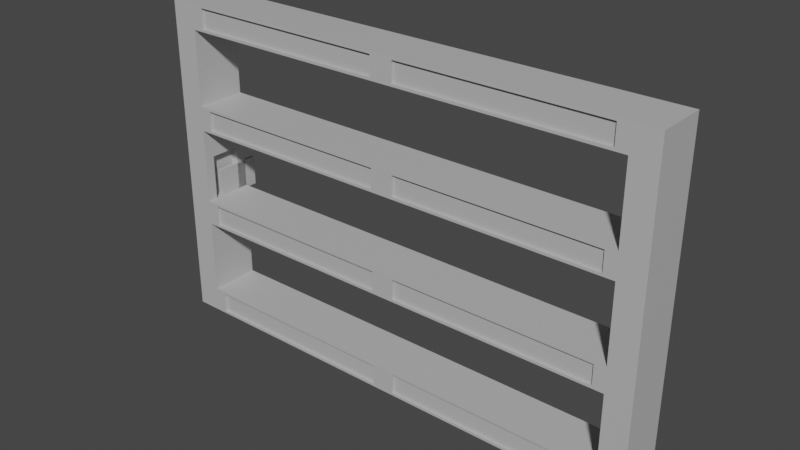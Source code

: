 # Source: shelf.blend  (saved by Blender 3.3.6; exported with 4.5.12 LTS)
import bpy
from mathutils import Matrix  # noqa: F401  (used for matrix-valued properties, if any)

bpy.ops.wm.read_factory_settings(use_empty=True)
scene = bpy.context.scene
scene.name = 'Scene'

# ---- collections
col_collection = bpy.data.collections.new('Collection'); scene.collection.children.link(col_collection)

# ---- materials (node trees are filled in below, after node groups)
mat_material_001 = bpy.data.materials.new('Material.001')
mat_material_001.use_transparent_shadow = False

# ---- material node trees
mat_material_001.use_nodes = True; mat_material_001.node_tree.nodes.clear()
_N = mat_material_001.node_tree.nodes; _L = mat_material_001.node_tree.links
n0 = _N.new('ShaderNodeBsdfPrincipled'); n0.name = 'Principled BSDF'; n0.location = (10, 300)
n0.distribution = 'GGX'
n0.subsurface_method = 'RANDOM_WALK_SKIN'
n0.inputs[3].default_value = 1.45
n0.inputs[27].default_value = (0.0, 0.0, 0.0, 1.0)
n0.inputs[28].default_value = 1.0
n1 = _N.new('ShaderNodeOutputMaterial'); n1.name = 'Material Output'; n1.location = (300, 300)
n2 = _N.new('ShaderNodeRGB'); n2.name = 'RGB'; n2.location = (-280, 279)
n2.outputs[0].default_value = (0.5, 0.5, 0.5, 1.0)
_L.new(n0.outputs[0], n1.inputs[0])
_L.new(n2.outputs[0], n0.inputs[0])
n1.is_active_output = True

# ---- world
world_world = bpy.data.worlds.new('World'); scene.world = world_world
world_world.use_nodes = True; world_world.node_tree.nodes.clear()
_N = world_world.node_tree.nodes; _L = world_world.node_tree.links
n0 = _N.new('ShaderNodeOutputWorld'); n0.name = 'World Output'; n0.location = (300, 300)
n1 = _N.new('ShaderNodeBackground'); n1.name = 'Background'; n1.location = (10, 300)
n1.inputs[0].default_value = (0.05088, 0.05088, 0.05088, 1.0)
_L.new(n1.outputs[0], n0.inputs[0])
n0.is_active_output = True
world_world.color = (0.05088, 0.05088, 0.05088)
world_world.use_sun_shadow = False
world_world.sun_shadow_jitter_overblur = 0.0

# ---- meshes
me_cube = bpy.data.meshes.new('Cube')
me_cube.from_pydata([(0.0, 0.1, 0.5), (0.0, -0.1, 0.5), (0.0, -0.1, 0.4), (0.0, 0.1, 0.4), (-0.9, 0.1, 0.1), (-0.9802, -0.0108, 0.4392), (-0.9802, -0.0108, 0.4608), (-0.9, 0.1, -2.235e-08), (-0.9, -0.1, 0.1), (-0.9802, 0.0108, 0.4392), (-0.9, -0.1, -2.235e-08), (-0.9802, 0.0108, 0.4608), (0.0, 0.1, -2.235e-08), (0.0, -0.1, 0.1), (0.0, -0.1, -2.235e-08), (0.0, 0.1, 0.1), (-1.0, 0.1, 0.1), (-1.0, 0.1, -2.235e-08), (-1.0, -0.1, 0.1), (-1.0, -0.1, -2.235e-08), (-0.9, 0.1, 0.4), (-0.9, -0.1, 0.4), (-1.0, 0.1, 0.4), (-1.0, -0.1, 0.4), (-1.0, -0.1, 0.5), (-1.0, 0.1, 0.5), (-0.9, -0.1, 0.5), (-0.9, 0.1, 0.5), (-1.0, -0.1, 0.8), (-1.0, 0.1, 0.8), (-0.9, -0.1, 0.8), (-0.9, 0.1, 0.8), (-1.0, -0.1, 0.9), (-1.0, 0.1, 0.9), (-0.9, -0.1, 0.9), (-0.9, 0.1, 0.9), (0.0, -0.1, 0.8), (0.0, 0.1, 0.8), (0.0, -0.1, 0.9), (0.0, 0.1, 0.9), (-1.0, -0.1, 1.2), (-1.0, 0.1, 1.2), (-0.9, -0.1, 1.2), (-0.9, 0.1, 1.2), (-1.0, -0.1, 1.3), (-1.0, 0.1, 1.3), (-0.9, -0.1, 1.3), (-0.9, 0.1, 1.3), (0.0, -0.1, 1.2), (0.0, 0.1, 1.2), (0.0, -0.1, 1.3), (0.0, 0.1, 1.3), (-0.855, -0.1, 0.49), (-0.045, -0.1, 0.49), (-0.045, -0.1, 0.41), (-0.855, -0.1, 0.41), (-0.855, -0.09, 0.49), (-0.045, -0.09, 0.49), (-0.045, -0.09, 0.41), (-0.855, -0.09, 0.41), (-0.855, -0.1, 0.01), (-0.855, -0.1, 0.09), (-0.045, -0.1, 0.09), (-0.045, -0.1, 0.01), (-0.855, -0.09, 0.01), (-0.855, -0.09, 0.09), (-0.045, -0.09, 0.09), (-0.045, -0.09, 0.01), (-0.855, -0.1, 0.89), (-0.855, -0.1, 0.81), (-0.045, -0.1, 0.89), (-0.045, -0.1, 0.81), (-0.855, -0.09, 0.89), (-0.855, -0.09, 0.81), (-0.045, -0.09, 0.89), (-0.045, -0.09, 0.81), (-0.855, -0.1, 1.29), (-0.855, -0.1, 1.21), (-0.045, -0.1, 1.29), (-0.045, -0.1, 1.21), (-0.855, -0.09, 1.29), (-0.855, -0.09, 1.21), (-0.045, -0.09, 1.29), (-0.045, -0.09, 1.21), (0.9, 0.1, 0.1), (0.9, 0.1, -2.235e-08), (0.9, -0.1, 0.1), (0.9, -0.1, -2.235e-08), (1.0, 0.1, 0.1), (1.0, 0.1, -2.235e-08), (1.0, -0.1, 0.1), (1.0, -0.1, -2.235e-08), (0.9, 0.1, 0.4), (0.9, -0.1, 0.4), (1.0, 0.1, 0.4), (1.0, -0.1, 0.4), (1.0, -0.1, 0.5), (1.0, 0.1, 0.5), (0.9, -0.1, 0.5), (0.9, 0.1, 0.5), (1.0, -0.1, 0.8), (1.0, 0.1, 0.8), (0.9, -0.1, 0.8), (0.9, 0.1, 0.8), (1.0, -0.1, 0.9), (1.0, 0.1, 0.9), (0.9, -0.1, 0.9), (0.9, 0.1, 0.9), (1.0, -0.1, 1.2), (1.0, 0.1, 1.2), (0.9, -0.1, 1.2), (0.9, 0.1, 1.2), (1.0, -0.1, 1.3), (1.0, 0.1, 1.3), (0.9, -0.1, 1.3), (0.9, 0.1, 1.3), (0.855, -0.1, 0.49), (0.045, -0.1, 0.49), (0.045, -0.1, 0.41), (0.855, -0.1, 0.41), (0.855, -0.09, 0.49), (0.045, -0.09, 0.49), (0.045, -0.09, 0.41), (0.855, -0.09, 0.41), (0.855, -0.1, 0.01), (0.855, -0.1, 0.09), (0.045, -0.1, 0.09), (0.045, -0.1, 0.01), (0.855, -0.09, 0.01), (0.855, -0.09, 0.09), (0.045, -0.09, 0.09), (0.045, -0.09, 0.01), (0.855, -0.1, 0.89), (0.855, -0.1, 0.81), (0.045, -0.1, 0.89), (0.045, -0.1, 0.81), (0.855, -0.09, 0.89), (0.855, -0.09, 0.81), (0.045, -0.09, 0.89), (0.045, -0.09, 0.81), (0.855, -0.1, 1.29), (0.855, -0.1, 1.21), (0.045, -0.1, 1.29), (0.045, -0.1, 1.21), (0.855, -0.09, 1.29), (0.855, -0.09, 1.21), (0.045, -0.09, 1.29), (0.045, -0.09, 1.21), (-0.9, -0.06, 0.5), (-0.9, 0.06, 0.5), (-0.9, -0.06, 0.68), (-0.9, 0.06, 0.68), (-0.93, -0.06, 0.5), (-0.93, 0.06, 0.5), (-0.93, -0.06, 0.68), (-0.93, 0.06, 0.68), (-0.915, 0.06, 0.68), (-0.915, 0.06, 0.5), (-0.915, -0.06, 0.5), (-0.915, -0.06, 0.68), (-1.0, -0.0108, 0.4392), (-1.0, 0.0108, 0.4392), (-1.0, -0.0108, 0.4608), (-1.0, 0.0108, 0.4608)], [], [(15, 4, 8, 13), (8, 10, 60, 61), (10, 8, 18, 19), (161, 22, 23, 160), (160, 23, 24, 162), (20, 22, 25, 27), (2, 1, 53, 54), (7, 4, 15, 12), (7, 12, 14, 10), (20, 27, 0, 3), (21, 20, 3, 2), (19, 18, 16, 17), (7, 10, 19, 17), (16, 18, 23, 22), (4, 7, 17, 16), (23, 21, 26, 24), (18, 8, 21, 23), (8, 4, 20, 21), (4, 16, 22, 20), (27, 25, 29, 31), (29, 28, 32, 33), (2, 3, 0, 1), (27, 26, 1, 0), (25, 24, 28, 29), (24, 26, 30, 28), (32, 34, 42, 40), (31, 35, 39, 37), (28, 30, 34, 32), (31, 29, 33, 35), (36, 37, 39, 38), (30, 31, 37, 36), (38, 34, 68, 70), (35, 34, 38, 39), (42, 43, 49, 48), (35, 33, 41, 43), (33, 32, 40, 41), (34, 35, 43, 42), (46, 47, 45, 44), (40, 42, 46, 44), (43, 41, 45, 47), (41, 40, 44, 45), (48, 49, 51, 50), (43, 47, 51, 49), (50, 46, 76, 78), (47, 46, 50, 51), (53, 52, 56, 57), (1, 26, 52, 53), (21, 2, 54, 55), (26, 21, 55, 52), (56, 59, 58, 57), (52, 55, 59, 56), (55, 54, 58, 59), (54, 53, 57, 58), (63, 62, 66, 67), (10, 14, 63, 60), (13, 8, 61, 62), (14, 13, 62, 63), (67, 66, 65, 64), (62, 61, 65, 66), (60, 63, 67, 64), (61, 60, 64, 65), (68, 69, 73, 72), (36, 38, 70, 71), (34, 30, 69, 68), (30, 36, 71, 69), (72, 73, 75, 74), (70, 68, 72, 74), (71, 70, 74, 75), (69, 71, 75, 73), (77, 79, 83, 81), (42, 48, 79, 77), (48, 50, 78, 79), (46, 42, 77, 76), (80, 81, 83, 82), (76, 77, 81, 80), (78, 76, 80, 82), (79, 78, 82, 83), (15, 13, 86, 84), (86, 125, 124, 87), (87, 91, 90, 86), (94, 97, 96, 95), (92, 99, 97, 94), (2, 118, 117, 1), (85, 12, 15, 84), (85, 87, 14, 12), (92, 3, 0, 99), (93, 2, 3, 92), (91, 89, 88, 90), (85, 89, 91, 87), (88, 94, 95, 90), (84, 88, 89, 85), (95, 96, 98, 93), (90, 95, 93, 86), (86, 93, 92, 84), (84, 92, 94, 88), (99, 103, 101, 97), (101, 105, 104, 100), (99, 0, 1, 98), (97, 101, 100, 96), (98, 102, 103, 99), (96, 100, 102, 98), (104, 108, 110, 106), (103, 37, 39, 107), (100, 104, 106, 102), (103, 107, 105, 101), (102, 36, 37, 103), (38, 134, 132, 106), (107, 39, 38, 106), (110, 48, 49, 111), (107, 111, 109, 105), (105, 109, 108, 104), (106, 110, 111, 107), (114, 112, 113, 115), (108, 112, 114, 110), (111, 115, 113, 109), (109, 113, 112, 108), (111, 49, 51, 115), (50, 142, 140, 114), (115, 51, 50, 114), (117, 121, 120, 116), (1, 117, 116, 98), (93, 119, 118, 2), (98, 116, 119, 93), (120, 121, 122, 123), (116, 120, 123, 119), (119, 123, 122, 118), (118, 122, 121, 117), (127, 131, 130, 126), (87, 124, 127, 14), (13, 126, 125, 86), (14, 127, 126, 13), (131, 128, 129, 130), (126, 130, 129, 125), (124, 128, 131, 127), (125, 129, 128, 124), (132, 136, 137, 133), (36, 135, 134, 38), (106, 132, 133, 102), (102, 133, 135, 36), (136, 138, 139, 137), (134, 138, 136, 132), (135, 139, 138, 134), (133, 137, 139, 135), (141, 145, 147, 143), (110, 141, 143, 48), (48, 143, 142, 50), (114, 140, 141, 110), (144, 146, 147, 145), (140, 144, 145, 141), (142, 146, 144, 140), (143, 147, 146, 142), (30, 26, 148, 150), (151, 150, 159, 156), (157, 156, 155, 153), (31, 30, 150, 151), (27, 31, 151, 149), (150, 148, 158, 159), (152, 153, 155, 154), (158, 157, 153, 152), (159, 158, 152, 154), (156, 159, 154, 155), (148, 149, 157, 158), (9, 11, 163, 161), (9, 5, 6, 11), (6, 5, 160, 162), (160, 5, 9, 161), (163, 11, 6, 162), (163, 25, 22, 161), (162, 24, 25, 163), (156, 157, 149, 151)])
_uv = me_cube.uv_layers.new(name='UVMap')
_uv.uv.foreach_set('vector', [0.8889, 0.25, 0.8889, 0.5, 0.8333, 0.5, 0.8333, 0.25, 0.3333, 0.02778, 0.3611, 0.02778, 0.3583, 0.04028, 0.3361, 0.04028, 0.3611, 0.02778, 0.3333, 0.02778, 0.3333, 0.0, 0.3611, 0.0, 0.02478, 0.6776, 2.235e-08, 0.6667, 0.05556, 0.6667, 0.03078, 0.6776, 0.03078, 0.6776, 0.05556, 0.6667, 0.05556, 0.6944, 0.03078, 0.6836, 0.6111, 0.5278, 0.6111, 0.5556, 0.5833, 0.5556, 0.5833, 0.5278, 0.25, 0.2778, 0.2222, 0.2778, 0.225, 0.2653, 0.2472, 0.2653, 0.7222, 0.5278, 0.6944, 0.5278, 0.6944, 0.2778, 0.7222, 0.2778, 0.7778, 0.02778, 0.7778, 0.2778, 0.7222, 0.2778, 0.7222, 0.02778, 0.6111, 0.5278, 0.5833, 0.5278, 0.5833, 0.2778, 0.6111, 0.2778, 0.8889, 0.0, 0.9444, 0.0, 0.9444, 0.25, 0.8889, 0.25, 0.05556, 0.5556, 0.05556, 0.5833, 2.98e-08, 0.5833, 2.98e-08, 0.5556, 0.7778, 0.02778, 0.7222, 0.02778, 0.7222, 0.0, 0.7778, 0.0, 2.98e-08, 0.5833, 0.05556, 0.5833, 0.05556, 0.6667, 2.235e-08, 0.6667, 0.6944, 0.5278, 0.7222, 0.5278, 0.7222, 0.5556, 0.6944, 0.5556, 0.25, 0.0, 0.25, 0.02778, 0.2222, 0.02778, 0.2222, 0.0, 0.3333, 0.0, 0.3333, 0.02778, 0.25, 0.02778, 0.25, 0.0, 0.2889, 0.5556, 0.3444, 0.5556, 0.3444, 0.6389, 0.2889, 0.6389, 0.6944, 0.5278, 0.6944, 0.5556, 0.6111, 0.5556, 0.6111, 0.5278, 0.5833, 0.5278, 0.5833, 0.5556, 0.5, 0.5556, 0.5, 0.5278, 1.49e-08, 0.7778, 0.05556, 0.7778, 0.05556, 0.8056, 7.451e-09, 0.8056, 0.3167, 0.6389, 0.3167, 0.6944, 0.2889, 0.6944, 0.2889, 0.6389, 1.0, 0.5, 0.9444, 0.5, 0.9444, 0.25, 1.0, 0.25, 1.49e-08, 0.6944, 0.05556, 0.6944, 0.05556, 0.7778, 1.49e-08, 0.7778, 0.2222, 0.0, 0.2222, 0.02778, 0.1389, 0.02778, 0.1389, 0.0, 0.1111, 0.0, 0.1111, 0.02778, 0.02778, 0.02778, 0.02778, 0.0, 0.5, 0.5278, 0.4722, 0.5278, 0.4722, 0.2778, 0.5, 0.2778, 0.1389, 0.0, 0.1389, 0.02778, 0.1111, 0.02778, 0.1111, 0.0, 0.5, 0.5278, 0.5, 0.5556, 0.4722, 0.5556, 0.4722, 0.5278, 0.65, 0.6056, 0.65, 0.6611, 0.6222, 0.6611, 0.6222, 0.6056, 0.8333, 0.5, 0.8889, 0.5, 0.8889, 0.75, 0.8333, 0.75, 0.1111, 0.2778, 0.1111, 0.02778, 0.1139, 0.04028, 0.1139, 0.2653, 0.9444, 1.0, 0.8889, 1.0, 0.8889, 0.75, 0.9444, 0.75, 0.9444, 0.5, 1.0, 0.5, 1.0, 0.75, 0.9444, 0.75, 0.4722, 0.5278, 0.4722, 0.5556, 0.3889, 0.5556, 0.3889, 0.5278, 7.451e-09, 0.8056, 0.05556, 0.8056, 0.05556, 0.8889, 0.0, 0.8889, 0.4, 0.5556, 0.4556, 0.5556, 0.4556, 0.6389, 0.4, 0.6389, 0.7778, 0.5278, 0.8333, 0.5278, 0.8333, 0.5556, 0.7778, 0.5556, 0.02778, 0.0, 0.02778, 0.02778, 0.0, 0.02778, 0.0, 0.0, 0.3889, 0.5278, 0.3889, 0.5556, 0.3611, 0.5556, 0.3611, 0.5278, 0.0, 0.8889, 0.05556, 0.8889, 0.05556, 0.9167, 0.0, 0.9167, 0.6778, 0.6056, 0.6778, 0.6611, 0.65, 0.6611, 0.65, 0.6056, 0.3889, 0.5278, 0.3611, 0.5278, 0.3611, 0.2778, 0.3889, 0.2778, 0.0, 0.2778, 0.0, 0.02778, 0.002778, 0.04028, 0.002778, 0.2653, 0.8333, 0.5278, 0.7778, 0.5278, 0.7778, 0.2778, 0.8333, 0.2778, 0.7111, 0.5556, 0.7111, 0.7806, 0.7083, 0.7806, 0.7083, 0.5556, 0.2222, 0.2778, 0.2222, 0.02778, 0.225, 0.04028, 0.225, 0.2653, 0.25, 0.02778, 0.25, 0.2778, 0.2472, 0.2653, 0.2472, 0.04028, 0.2222, 0.02778, 0.25, 0.02778, 0.2472, 0.04028, 0.225, 0.04028, 0.1778, 0.7806, 0.1556, 0.7806, 0.1556, 0.5556, 0.1778, 0.5556, 0.3444, 0.6611, 0.3444, 0.6389, 0.3472, 0.6389, 0.3472, 0.6611, 0.725, 0.5556, 0.725, 0.7806, 0.7222, 0.7806, 0.7222, 0.5556, 0.3444, 0.6389, 0.3444, 0.6611, 0.3417, 0.6611, 0.3417, 0.6389, 0.3361, 0.6389, 0.3361, 0.6611, 0.3333, 0.6611, 0.3333, 0.6389, 0.3611, 0.02778, 0.3611, 0.2778, 0.3583, 0.2653, 0.3583, 0.04028, 0.3333, 0.2778, 0.3333, 0.02778, 0.3361, 0.04028, 0.3361, 0.2653, 0.3611, 0.2778, 0.3333, 0.2778, 0.3361, 0.2653, 0.3583, 0.2653, 0.1778, 0.5556, 0.2, 0.5556, 0.2, 0.7806, 0.1778, 0.7806, 0.7083, 0.5556, 0.7083, 0.7806, 0.7056, 0.7806, 0.7056, 0.5556, 0.7222, 0.5556, 0.7222, 0.7806, 0.7194, 0.7806, 0.7194, 0.5556, 0.3472, 0.6611, 0.3472, 0.6389, 0.35, 0.6389, 0.35, 0.6611, 0.3667, 0.6611, 0.3667, 0.6389, 0.3694, 0.6389, 0.3694, 0.6611, 0.1389, 0.2778, 0.1111, 0.2778, 0.1139, 0.2653, 0.1361, 0.2653, 0.1111, 0.02778, 0.1389, 0.02778, 0.1361, 0.04028, 0.1139, 0.04028, 0.1389, 0.02778, 0.1389, 0.2778, 0.1361, 0.2653, 0.1361, 0.04028, 0.1333, 0.7806, 0.1111, 0.7806, 0.1111, 0.5556, 0.1333, 0.5556, 0.7056, 0.5556, 0.7056, 0.7806, 0.7028, 0.7806, 0.7028, 0.5556, 0.3722, 0.6389, 0.3722, 0.6611, 0.3694, 0.6611, 0.3694, 0.6389, 0.7278, 0.5556, 0.7278, 0.7806, 0.725, 0.7806, 0.725, 0.5556, 0.7194, 0.5556, 0.7194, 0.7806, 0.7167, 0.7806, 0.7167, 0.5556, 0.02778, 0.02778, 0.02778, 0.2778, 0.025, 0.2653, 0.025, 0.04028, 0.02778, 0.2778, 0.0, 0.2778, 0.002778, 0.2653, 0.025, 0.2653, 0.0, 0.02778, 0.02778, 0.02778, 0.025, 0.04028, 0.002778, 0.04028, 0.2667, 0.7806, 0.2444, 0.7806, 0.2444, 0.5556, 0.2667, 0.5556, 0.3389, 0.6611, 0.3389, 0.6389, 0.3417, 0.6389, 0.3417, 0.6611, 0.7028, 0.5556, 0.7028, 0.7806, 0.7, 0.7806, 0.7, 0.5556, 0.3389, 0.6389, 0.3389, 0.6611, 0.3361, 0.6611, 0.3361, 0.6389, 0.8889, 0.25, 0.8333, 0.25, 0.8333, 0.0, 0.8889, 0.0, 0.3333, 0.5278, 0.3361, 0.5153, 0.3583, 0.5153, 0.3611, 0.5278, 0.3611, 0.5278, 0.3611, 0.5556, 0.3333, 0.5556, 0.3333, 0.5278, 0.1111, 0.6667, 0.1111, 0.6944, 0.05556, 0.6944, 0.05556, 0.6667, 0.6111, 0.02778, 0.5833, 0.02778, 0.5833, 0.0, 0.6111, 0.0, 0.25, 0.2778, 0.2472, 0.2903, 0.225, 0.2903, 0.2222, 0.2778, 0.7222, 0.02778, 0.7222, 0.2778, 0.6944, 0.2778, 0.6944, 0.02778, 0.7778, 0.5278, 0.7222, 0.5278, 0.7222, 0.2778, 0.7778, 0.2778, 0.6111, 0.02778, 0.6111, 0.2778, 0.5833, 0.2778, 0.5833, 0.02778, 0.8889, 0.5, 0.8889, 0.25, 0.9444, 0.25, 0.9444, 0.5, 0.05556, 0.5556, 0.1111, 0.5556, 0.1111, 0.5833, 0.05556, 0.5833, 0.7778, 0.5278, 0.7778, 0.5556, 0.7222, 0.5556, 0.7222, 0.5278, 0.1111, 0.5833, 0.1111, 0.6667, 0.05556, 0.6667, 0.05556, 0.5833, 0.6944, 0.02778, 0.6944, 0.0, 0.7222, 0.0, 0.7222, 0.02778, 0.25, 0.5556, 0.2222, 0.5556, 0.2222, 0.5278, 0.25, 0.5278, 0.3333, 0.5556, 0.25, 0.5556, 0.25, 0.5278, 0.3333, 0.5278, 0.4, 0.5556, 0.4, 0.6389, 0.3444, 0.6389, 0.3444, 0.5556, 0.6944, 0.02778, 0.6111, 0.02778, 0.6111, 0.0, 0.6944, 0.0, 0.5833, 0.02778, 0.5, 0.02778, 0.5, 0.0, 0.5833, 0.0, 0.1111, 0.7778, 0.1111, 0.8056, 0.05556, 0.8056, 0.05556, 0.7778, 1.0, 0.0, 1.0, 0.25, 0.9444, 0.25, 0.9444, 0.0, 0.1111, 0.6944, 0.1111, 0.7778, 0.05556, 0.7778, 0.05556, 0.6944, 0.5667, 0.5556, 0.5667, 0.6389, 0.5111, 0.6389, 0.5111, 0.5556, 0.2222, 0.5556, 0.1389, 0.5556, 0.1389, 0.5278, 0.2222, 0.5278, 0.1111, 0.5556, 0.02778, 0.5556, 0.02778, 0.5278, 0.1111, 0.5278, 0.5, 0.02778, 0.5, 0.2778, 0.4722, 0.2778, 0.4722, 0.02778, 0.1389, 0.5556, 0.1111, 0.5556, 0.1111, 0.5278, 0.1389, 0.5278, 0.5, 0.02778, 0.4722, 0.02778, 0.4722, 0.0, 0.5, 0.0, 0.8333, 1.0, 0.8333, 0.75, 0.8889, 0.75, 0.8889, 1.0, 0.1111, 0.2778, 0.1139, 0.2903, 0.1139, 0.5153, 0.1111, 0.5278, 0.9444, 0.5, 0.9444, 0.75, 0.8889, 0.75, 0.8889, 0.5, 0.9444, 1.0, 0.9444, 0.75, 1.0, 0.75, 1.0, 1.0, 0.4722, 0.02778, 0.3889, 0.02778, 0.3889, 0.0, 0.4722, 0.0, 0.1111, 0.8056, 0.1111, 0.8889, 0.05556, 0.8889, 0.05556, 0.8056, 0.5111, 0.5556, 0.5111, 0.6389, 0.4556, 0.6389, 0.4556, 0.5556, 0.7778, 0.02778, 0.7778, 0.0, 0.8333, 0.0, 0.8333, 0.02778, 0.02778, 0.5556, 0.0, 0.5556, 0.0, 0.5278, 0.02778, 0.5278, 0.3889, 0.02778, 0.3611, 0.02778, 0.3611, 0.0, 0.3889, 0.0, 0.1111, 0.8889, 0.1111, 0.9167, 0.05556, 0.9167, 0.05556, 0.8889, 0.3889, 0.02778, 0.3889, 0.2778, 0.3611, 0.2778, 0.3611, 0.02778, 0.0, 0.2778, 0.002778, 0.2903, 0.002778, 0.5153, 0.0, 0.5278, 0.8333, 0.02778, 0.8333, 0.2778, 0.7778, 0.2778, 0.7778, 0.02778, 0.7306, 0.7806, 0.7278, 0.7806, 0.7278, 0.5556, 0.7306, 0.5556, 0.2222, 0.2778, 0.225, 0.2903, 0.225, 0.5153, 0.2222, 0.5278, 0.25, 0.5278, 0.2472, 0.5153, 0.2472, 0.2903, 0.25, 0.2778, 0.2222, 0.5278, 0.225, 0.5153, 0.2472, 0.5153, 0.25, 0.5278, 0.2222, 0.5556, 0.2222, 0.7806, 0.2, 0.7806, 0.2, 0.5556, 0.3528, 0.6611, 0.35, 0.6611, 0.35, 0.6389, 0.3528, 0.6389, 0.7, 0.7806, 0.6972, 0.7806, 0.6972, 0.5556, 0.7, 0.5556, 0.3528, 0.6389, 0.3556, 0.6389, 0.3556, 0.6611, 0.3528, 0.6611, 0.3556, 0.6389, 0.3583, 0.6389, 0.3583, 0.6611, 0.3556, 0.6611, 0.3611, 0.5278, 0.3583, 0.5153, 0.3583, 0.2903, 0.3611, 0.2778, 0.3333, 0.2778, 0.3361, 0.2903, 0.3361, 0.5153, 0.3333, 0.5278, 0.3611, 0.2778, 0.3583, 0.2903, 0.3361, 0.2903, 0.3333, 0.2778, 0.2222, 0.7806, 0.2222, 0.5556, 0.2444, 0.5556, 0.2444, 0.7806, 0.7167, 0.7806, 0.7139, 0.7806, 0.7139, 0.5556, 0.7167, 0.5556, 0.6972, 0.7806, 0.6944, 0.7806, 0.6944, 0.5556, 0.6972, 0.5556, 0.3611, 0.6611, 0.3583, 0.6611, 0.3583, 0.6389, 0.3611, 0.6389, 0.375, 0.6611, 0.3722, 0.6611, 0.3722, 0.6389, 0.375, 0.6389, 0.1389, 0.2778, 0.1361, 0.2903, 0.1139, 0.2903, 0.1111, 0.2778, 0.1111, 0.5278, 0.1139, 0.5153, 0.1361, 0.5153, 0.1389, 0.5278, 0.1389, 0.5278, 0.1361, 0.5153, 0.1361, 0.2903, 0.1389, 0.2778, 0.1556, 0.5556, 0.1556, 0.7806, 0.1333, 0.7806, 0.1333, 0.5556, 0.7333, 0.7806, 0.7306, 0.7806, 0.7306, 0.5556, 0.7333, 0.5556, 0.375, 0.6389, 0.3778, 0.6389, 0.3778, 0.6611, 0.375, 0.6611, 0.6944, 0.7806, 0.6917, 0.7806, 0.6917, 0.5556, 0.6944, 0.5556, 0.6917, 0.7806, 0.6889, 0.7806, 0.6889, 0.5556, 0.6917, 0.5556, 0.02778, 0.5278, 0.025, 0.5153, 0.025, 0.2903, 0.02778, 0.2778, 0.02778, 0.2778, 0.025, 0.2903, 0.002778, 0.2903, 0.0, 0.2778, 0.0, 0.5278, 0.002778, 0.5153, 0.025, 0.5153, 0.02778, 0.5278, 0.2889, 0.5556, 0.2889, 0.7806, 0.2667, 0.7806, 0.2667, 0.5556, 0.3639, 0.6611, 0.3611, 0.6611, 0.3611, 0.6389, 0.3639, 0.6389, 0.7139, 0.7806, 0.7111, 0.7806, 0.7111, 0.5556, 0.7139, 0.5556, 0.3639, 0.6389, 0.3667, 0.6389, 0.3667, 0.6611, 0.3639, 0.6611, 0.5667, 0.6389, 0.5667, 0.5556, 0.5778, 0.5556, 0.5778, 0.6056, 0.325, 0.6389, 0.325, 0.6722, 0.3208, 0.6722, 0.3208, 0.6389, 0.6681, 0.5556, 0.6681, 0.6056, 0.6639, 0.6056, 0.6639, 0.5556, 0.6222, 0.6389, 0.5667, 0.6389, 0.5778, 0.6056, 0.6111, 0.6056, 0.6222, 0.5556, 0.6222, 0.6389, 0.6111, 0.6056, 0.6111, 0.5556, 0.6556, 0.6056, 0.6556, 0.5556, 0.6597, 0.5556, 0.6597, 0.6056, 0.6222, 0.5556, 0.6556, 0.5556, 0.6556, 0.6056, 0.6222, 0.6056, 0.3292, 0.6722, 0.3292, 0.6389, 0.3333, 0.6389, 0.3333, 0.6722, 0.6597, 0.6056, 0.6597, 0.5556, 0.6639, 0.5556, 0.6639, 0.6056, 0.3208, 0.6389, 0.3208, 0.6722, 0.3167, 0.6722, 0.3167, 0.6389, 0.325, 0.6722, 0.325, 0.6389, 0.3292, 0.6389, 0.3292, 0.6722, 0.411, 0.6389, 0.411, 0.6449, 0.4055, 0.6449, 0.4055, 0.6389, 0.3838, 0.6389, 0.3838, 0.6449, 0.3778, 0.6449, 0.3778, 0.6389, 0.3945, 0.6449, 0.3945, 0.6389, 0.4, 0.6389, 0.4, 0.6449, 0.3893, 0.6449, 0.3838, 0.6449, 0.3838, 0.6389, 0.3893, 0.6389, 0.4, 0.6389, 0.4055, 0.6389, 0.4055, 0.6449, 0.4, 0.6449, 0.02478, 0.6836, 1.49e-08, 0.6944, 2.235e-08, 0.6667, 0.02478, 0.6776, 0.03078, 0.6836, 0.05556, 0.6944, 1.49e-08, 0.6944, 0.02478, 0.6836, 0.3208, 0.6389, 0.3292, 0.6389, 0.6111, 0.5556, 0.325, 0.6389])
me_cube.materials.append(mat_material_001)
me_cube.use_mirror_vertex_groups = False
me_cube.update()
me_cube_001 = bpy.data.meshes.new('Cube.001')
me_cube_001.from_pydata([(-0.0108, -0.0108, -0.0108), (-0.0108, -0.0108, 0.0108), (-0.0108, 0.0108, -0.0108), (-0.0108, 0.0108, 0.0108), (0.0108, -0.0108, -0.0108), (0.0108, -0.0108, 0.0108), (0.0108, 0.0108, -0.0108), (0.0108, 0.0108, 0.0108)], [], [(0, 1, 3, 2), (2, 3, 7, 6), (6, 7, 5, 4), (4, 5, 1, 0), (2, 6, 4, 0), (7, 3, 1, 5)])
_uv = me_cube_001.uv_layers.new(name='UVMap')
_uv.uv.foreach_set('vector', [0.02495, 0.6778, 0.0306, 0.6778, 0.0306, 0.6834, 0.02495, 0.6834, 0.02495, 0.6834, 0.0306, 0.6834, 0.0306, 0.6891, 0.02495, 0.6891, 0.02495, 0.6891, 0.0306, 0.6891, 0.0306, 0.6947, 0.02495, 0.6947, 0.02495, 0.6947, 0.0306, 0.6947, 0.0306, 0.7004, 0.02495, 0.7004, 0.01929, 0.6891, 0.02495, 0.6891, 0.02495, 0.6947, 0.01929, 0.6947, 0.0306, 0.6891, 0.03626, 0.6891, 0.03626, 0.6947, 0.0306, 0.6947])
me_cube_001.materials.append(mat_material_001)
me_cube_001.update()
me_cube_002 = bpy.data.meshes.new('Cube.002')
me_cube_002.from_pydata([(5.96e-08, 0.06, 0.18), (-0.015, 0.06, 0.18), (5.96e-08, 0.06, 1.192e-07), (-0.015, 0.06, 1.192e-07), (5.96e-08, -0.06, 0.18), (-0.015, -0.06, 0.18), (5.96e-08, -0.06, 1.192e-07), (-0.015, -0.06, 1.192e-07)], [], [(3, 2, 6, 7), (6, 4, 5, 7), (0, 1, 5, 4), (1, 3, 7, 5), (2, 0, 4, 6)])
_uv = me_cube_002.uv_layers.new(name='UVMap')
_uv.uv.foreach_set('vector', [0.6152, 0.5556, 0.6193, 0.5556, 0.6193, 0.5888, 0.6152, 0.5888, 0.6152, 0.5556, 0.6152, 0.6054, 0.611, 0.6054, 0.611, 0.5556, 0.6152, 0.5888, 0.6193, 0.5888, 0.6193, 0.622, 0.6152, 0.622, 0.5446, 0.6054, 0.5446, 0.5556, 0.5778, 0.5556, 0.5778, 0.6054, 0.611, 0.5556, 0.611, 0.6054, 0.5778, 0.6054, 0.5778, 0.5556])
me_cube_002.materials.append(mat_material_001)
me_cube_002.use_mirror_vertex_groups = False
me_cube_002.update()
me_cylinder = bpy.data.meshes.new('Cylinder')
me_cylinder.from_pydata([], [], [])
me_cylinder.update()
arm_armature = bpy.data.armatures.new('Armature')  # bones are not reproduced
arm_armature_001 = bpy.data.armatures.new('Armature.001')  # bones are not reproduced

# ---- objects
ob_shelf = bpy.data.objects.new('shelf', me_cube)
ob_button = bpy.data.objects.new('button', me_cube_001)
ob_secretdoor = bpy.data.objects.new('secretDoor', me_cube_002)
ob_doorarmature = bpy.data.objects.new('doorArmature', arm_armature)
ob_buttonarmature = bpy.data.objects.new('buttonArmature', arm_armature_001)
ob_cylinder = bpy.data.objects.new('Cylinder', me_cylinder)

# ---- transforms, parenting, visibility, modifiers, constraints
ob_shelf.location = (0.0, 0.0, 0.0)
ob_shelf.lock_rotations_4d = False
ob_shelf.empty_display_type = 'ARROWS'
ob_shelf.lineart.crease_threshold = 0.0
ob_button.parent = ob_buttonarmature
ob_button.matrix_parent_inverse = Matrix(((1.298e-05, 1.225e-19, 66.67, -30.0), (-66.67, 8.957e-06, 1.298e-05, -66.33), (-8.957e-06, -66.67, 1.744e-12, -8.778e-06), (0.0, -0.0, -0.0, 1.0)))
ob_button.location = (-0.991, 0.0, 0.45)
ob_secretdoor.parent = ob_doorarmature
ob_secretdoor.matrix_parent_inverse = Matrix(((10.0, 2.22e-15, -2.22e-15, 9.0), (2.22e-15, -10.0, 7.55e-07, -0.4), (-2.22e-15, -7.55e-07, -10.0, 5.9), (-0.0, 0.0, 0.0, 1.0)))
ob_secretdoor.location = (-0.9, 0.0, 0.5)
ob_secretdoor.lock_rotations_4d = False
ob_secretdoor.empty_display_type = 'ARROWS'
ob_secretdoor.lineart.crease_threshold = 0.0
ob_doorarmature.location = (-0.9, 0.06, 0.59)
ob_doorarmature.rotation_euler = (1.571, 2.22e-16, 2.22e-16)
ob_doorarmature.scale = (0.1, 0.1, 0.1)
ob_buttonarmature.location = (-0.98, 0.0, 0.45)
ob_buttonarmature.rotation_euler = (-1.344e-07, -1.571, 0.0)
ob_buttonarmature.scale = (0.015, 0.015, 0.015)
ob_cylinder.location = (-0.9215, 0.0, 0.5496)
ob_cylinder.rotation_euler = (-1.344e-07, -1.571, 0.0)

# ---- collection membership
col_collection.objects.link(ob_shelf)
col_collection.objects.link(ob_button)
col_collection.objects.link(ob_secretdoor)
col_collection.objects.link(ob_doorarmature)
col_collection.objects.link(ob_buttonarmature)
col_collection.objects.link(ob_cylinder)

# ---- scene / render settings (as saved in the file)
scene.frame_start = 1; scene.frame_end = 250; scene.frame_set(0)
scene.render.engine = 'BLENDER_EEVEE_NEXT'
scene.cycles.sampling_pattern = 'TABULATED_SOBOL'
scene.cycles.use_light_tree = False
scene.view_settings.view_transform = 'Filmic'
bpy.context.view_layer.update()

# ---- added for rendering (the .blend has no active camera and no usable light): camera, sun
cam_auto = bpy.data.cameras.new('AutoCamera')
cam_auto.lens = 50.0
cam_auto.sensor_width = 36.0
cam_auto.clip_end = 1000.0
ob_auto_camera = bpy.data.objects.new('AutoCamera', cam_auto)
scene.collection.objects.link(ob_auto_camera)
ob_auto_camera.location = (2.21524, -2.65937, 2.42291)
ob_auto_camera.rotation_euler = (1.09748, -7.21219e-08, 0.694738)
scene.camera = ob_auto_camera
light_auto_sun = bpy.data.lights.new('AutoSun', 'SUN')
light_auto_sun.energy = 3.0
light_auto_sun.angle = 0.0523599
ob_auto_sun = bpy.data.objects.new('AutoSun', light_auto_sun)
scene.collection.objects.link(ob_auto_sun)
ob_auto_sun.rotation_euler = (0.872665, 0.174533, 0.523599)
bpy.context.view_layer.update()
